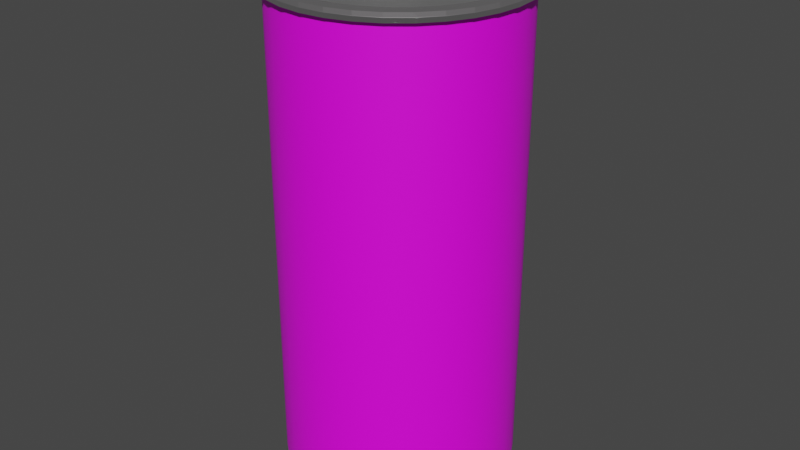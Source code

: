 # Source: coke.blend  (saved by Blender 3.5.10; exported with 4.5.12 LTS)
import bpy
from mathutils import Matrix  # noqa: F401  (used for matrix-valued properties, if any)

bpy.ops.wm.read_factory_settings(use_empty=True)
scene = bpy.context.scene
scene.name = 'Scene'

# ---- collections
col_collection = bpy.data.collections.new('Collection'); scene.collection.children.link(col_collection)

# ---- images (referenced by path relative to the original .blend; pixels are not part of the script)
import os
ASSET_DIR = os.environ.get("B2B_ASSET_DIR", "")  # directory of the original .blend (textures are referenced by path, not embedded)
HERE = os.path.dirname(os.path.abspath(__file__))  # packed textures are extracted next to this script under _unpacked/

def load_image(name, relpath, width, height, colorspace="sRGB"):
    """Load a texture the original file referenced (path relative to the .blend, or extracted next to this script)."""
    p = next((c for c in (os.path.join(HERE, relpath), os.path.join(ASSET_DIR, relpath)) if relpath and os.path.exists(c)), "")
    if p:
        img = bpy.data.images.load(p, check_existing=True)
        img.name = name
    else:  # same state as the original file: an image datablock whose file is absent (Cycles renders it pink)
        img = bpy.data.images.new(name, width, height)
        img.source = "FILE"
        img.filepath = "//" + (relpath or name)
    img.colorspace_settings.name = colorspace
    return img
img_coke_png = load_image('coke.png', 'coke.png', 1024, 1024, 'sRGB')

# ---- materials (node trees are filled in below, after node groups)
mat_material_001 = bpy.data.materials.new('Material.001')
mat_material_001.use_transparent_shadow = False
mat_material_002 = bpy.data.materials.new('Material.002')
mat_material_002.use_transparent_shadow = False
mat_material_003 = bpy.data.materials.new('Material.003')
mat_material_003.use_transparent_shadow = False
mat_material_004 = bpy.data.materials.new('Material.004')
mat_material_004.use_transparent_shadow = False

# ---- material node trees
mat_material_001.use_nodes = True; mat_material_001.node_tree.nodes.clear()
_N = mat_material_001.node_tree.nodes; _L = mat_material_001.node_tree.links
n0 = _N.new('ShaderNodeBsdfPrincipled'); n0.name = 'Principled BSDF'; n0.location = (10, 300)
n0.distribution = 'GGX'
n0.subsurface_method = 'RANDOM_WALK_SKIN'
n0.inputs[3].default_value = 1.45
n0.inputs[27].default_value = (0.0, 0.0, 0.0, 1.0)
n0.inputs[28].default_value = 1.0
n1 = _N.new('ShaderNodeOutputMaterial'); n1.name = 'Material Output'; n1.location = (300, 300)
n2 = _N.new('ShaderNodeTexImage'); n2.name = 'Image Texture'; n2.location = (-280, 275)
n2.image = img_coke_png
_L.new(n0.outputs[0], n1.inputs[0])
_L.new(n2.outputs[0], n0.inputs[0])
n1.is_active_output = True
mat_material_002.use_nodes = True; mat_material_002.node_tree.nodes.clear()
_N = mat_material_002.node_tree.nodes; _L = mat_material_002.node_tree.links
n0 = _N.new('ShaderNodeBsdfPrincipled'); n0.name = 'Principled BSDF'; n0.location = (10, 300)
n0.distribution = 'GGX'
n0.subsurface_method = 'RANDOM_WALK_SKIN'
n0.inputs[0].default_value = (0.2318, 0.2132, 0.227, 1.0)
n0.inputs[1].default_value = 1.0
n0.inputs[3].default_value = 4.15
n0.inputs[18].default_value = 0.1927
n0.inputs[27].default_value = (0.05359, 0.05359, 0.05359, 1.0)
n0.inputs[28].default_value = 1.0
n1 = _N.new('ShaderNodeOutputMaterial'); n1.name = 'Material Output'; n1.location = (300, 300)
_L.new(n0.outputs[0], n1.inputs[0])
n1.is_active_output = True
mat_material_003.use_nodes = True; mat_material_003.node_tree.nodes.clear()
_N = mat_material_003.node_tree.nodes; _L = mat_material_003.node_tree.links
n0 = _N.new('ShaderNodeBsdfPrincipled'); n0.name = 'Principled BSDF'; n0.location = (10, 300)
n0.distribution = 'GGX'
n0.subsurface_method = 'RANDOM_WALK_SKIN'
n0.inputs[1].default_value = 1.0
n0.inputs[3].default_value = 1.45
n0.inputs[27].default_value = (0.0, 0.0, 0.0, 1.0)
n0.inputs[28].default_value = 1.0
n1 = _N.new('ShaderNodeOutputMaterial'); n1.name = 'Material Output'; n1.location = (300, 300)
_L.new(n0.outputs[0], n1.inputs[0])
n1.is_active_output = True
mat_material_004.use_nodes = True; mat_material_004.node_tree.nodes.clear()
_N = mat_material_004.node_tree.nodes; _L = mat_material_004.node_tree.links
n0 = _N.new('ShaderNodeBsdfPrincipled'); n0.name = 'Principled BSDF'; n0.location = (10, 300)
n0.distribution = 'GGX'
n0.subsurface_method = 'RANDOM_WALK_SKIN'
n0.inputs[0].default_value = (0.0, 0.0, 0.0, 1.0)
n0.inputs[3].default_value = 1.45
n0.inputs[27].default_value = (0.0, 0.0, 0.0, 1.0)
n0.inputs[28].default_value = 1.0
n1 = _N.new('ShaderNodeOutputMaterial'); n1.name = 'Material Output'; n1.location = (300, 300)
_L.new(n0.outputs[0], n1.inputs[0])
n1.is_active_output = True

# ---- world
world_world = bpy.data.worlds.new('World'); scene.world = world_world
world_world.use_nodes = True; world_world.node_tree.nodes.clear()
_N = world_world.node_tree.nodes; _L = world_world.node_tree.links
n0 = _N.new('ShaderNodeOutputWorld'); n0.name = 'World Output'; n0.location = (300, 300)
n1 = _N.new('ShaderNodeBackground'); n1.name = 'Background'; n1.location = (10, 300)
n1.inputs[0].default_value = (0.05088, 0.05088, 0.05088, 1.0)
_L.new(n1.outputs[0], n0.inputs[0])
n0.is_active_output = True
world_world.color = (0.05088, 0.05088, 0.05088)
world_world.use_sun_shadow = False
world_world.sun_shadow_jitter_overblur = 0.0

# ---- meshes
me_cylinder = bpy.data.meshes.new('Cylinder')
me_cylinder.from_pydata([(0.0, 1.0, -1.0), (0.0, 1.0, 1.0), (0.1951, 0.9808, -1.0), (0.1951, 0.9808, 1.0), (0.3827, 0.9239, -1.0), (0.3827, 0.9239, 1.0), (0.5556, 0.8315, -1.0), (0.5556, 0.8315, 1.0), (0.7071, 0.7071, -1.0), (0.7071, 0.7071, 1.0), (0.8315, 0.5556, -1.0), (0.8315, 0.5556, 1.0), (0.9239, 0.3827, -1.0), (0.9239, 0.3827, 1.0), (0.9808, 0.1951, -1.0), (0.9808, 0.1951, 1.0), (1.0, 0.0, -1.0), (1.0, 0.0, 1.0), (0.9808, -0.1951, -1.0), (0.9808, -0.1951, 1.0), (0.9239, -0.3827, -1.0), (0.9239, -0.3827, 1.0), (0.8315, -0.5556, -1.0), (0.8315, -0.5556, 1.0), (0.7071, -0.7071, -1.0), (0.7071, -0.7071, 1.0), (0.5556, -0.8315, -1.0), (0.5556, -0.8315, 1.0), (0.3827, -0.9239, -1.0), (0.3827, -0.9239, 1.0), (0.1951, -0.9808, -1.0), (0.1951, -0.9808, 1.0), (0.0, -1.0, -1.0), (0.0, -1.0, 1.0), (-0.1951, -0.9808, -1.0), (-0.1951, -0.9808, 1.0), (-0.3827, -0.9239, -1.0), (-0.3827, -0.9239, 1.0), (-0.5556, -0.8315, -1.0), (-0.5556, -0.8315, 1.0), (-0.7071, -0.7071, -1.0), (-0.7071, -0.7071, 1.0), (-0.8315, -0.5556, -1.0), (-0.8315, -0.5556, 1.0), (-0.9239, -0.3827, -1.0), (-0.9239, -0.3827, 1.0), (-0.9808, -0.1951, -1.0), (-0.9808, -0.1951, 1.0), (-1.0, 0.0, -1.0), (-1.0, 0.0, 1.0), (-0.9808, 0.1951, -1.0), (-0.9808, 0.1951, 1.0), (-0.9239, 0.3827, -1.0), (-0.9239, 0.3827, 1.0), (-0.8315, 0.5556, -1.0), (-0.8315, 0.5556, 1.0), (-0.7071, 0.7071, -1.0), (-0.7071, 0.7071, 1.0), (-0.5556, 0.8315, -1.0), (-0.5556, 0.8315, 1.0), (-0.3827, 0.9239, -1.0), (-0.3827, 0.9239, 1.0), (-0.1951, 0.9808, -1.0), (-0.1951, 0.9808, 1.0)], [], [(0, 1, 3, 2), (2, 3, 5, 4), (4, 5, 7, 6), (6, 7, 9, 8), (8, 9, 11, 10), (10, 11, 13, 12), (12, 13, 15, 14), (14, 15, 17, 16), (16, 17, 19, 18), (18, 19, 21, 20), (20, 21, 23, 22), (22, 23, 25, 24), (24, 25, 27, 26), (26, 27, 29, 28), (28, 29, 31, 30), (30, 31, 33, 32), (32, 33, 35, 34), (34, 35, 37, 36), (36, 37, 39, 38), (38, 39, 41, 40), (40, 41, 43, 42), (42, 43, 45, 44), (44, 45, 47, 46), (46, 47, 49, 48), (48, 49, 51, 50), (50, 51, 53, 52), (52, 53, 55, 54), (54, 55, 57, 56), (56, 57, 59, 58), (58, 59, 61, 60), (60, 61, 63, 62), (62, 63, 1, 0)])
me_cylinder.polygons.foreach_set('use_smooth', [True] * 32)
_uv = me_cylinder.uv_layers.new(name='UVMap')
_uv.uv.foreach_set('vector', [0.5741, 0.06739, 0.5741, 0.6193, 0.5585, 0.6193, 0.5585, 0.06739, 0.5585, 0.06739, 0.5585, 0.6193, 0.543, 0.6193, 0.543, 0.06739, 0.543, 0.06739, 0.543, 0.6193, 0.5274, 0.6193, 0.5274, 0.06739, 0.5274, 0.06739, 0.5274, 0.6193, 0.5118, 0.6193, 0.5118, 0.06739, 0.5118, 0.06739, 0.5118, 0.6193, 0.4963, 0.6193, 0.4963, 0.06739, 0.4963, 0.06739, 0.4963, 0.6193, 0.4807, 0.6193, 0.4807, 0.06739, 0.4807, 0.06739, 0.4807, 0.6193, 0.4651, 0.6193, 0.4651, 0.06739, 0.4651, 0.06739, 0.4651, 0.6193, 0.4495, 0.6193, 0.4495, 0.06739, 0.4495, 0.06739, 0.4495, 0.6193, 0.434, 0.6193, 0.434, 0.06739, 0.434, 0.06739, 0.434, 0.6193, 0.4184, 0.6193, 0.4184, 0.06739, 0.4184, 0.06739, 0.4184, 0.6193, 0.4028, 0.6193, 0.4028, 0.06739, 0.4028, 0.06739, 0.4028, 0.6193, 0.3873, 0.6193, 0.3873, 0.06739, 0.3873, 0.06739, 0.3873, 0.6193, 0.3717, 0.6193, 0.3717, 0.06739, 0.3717, 0.06739, 0.3717, 0.6193, 0.3561, 0.6193, 0.3561, 0.06739, 0.3561, 0.06739, 0.3561, 0.6193, 0.3406, 0.6193, 0.3406, 0.06739, 0.3406, 0.06739, 0.3406, 0.6193, 0.325, 0.6193, 0.325, 0.06739, 0.325, 0.06739, 0.325, 0.6193, 0.3094, 0.6193, 0.3094, 0.06739, 0.3094, 0.06739, 0.3094, 0.6193, 0.2939, 0.6193, 0.2939, 0.06739, 0.2939, 0.06739, 0.2939, 0.6193, 0.2783, 0.6193, 0.2783, 0.06739, 0.2783, 0.06739, 0.2783, 0.6193, 0.2627, 0.6193, 0.2627, 0.06739, 0.2627, 0.06739, 0.2627, 0.6193, 0.2472, 0.6193, 0.2472, 0.06739, 0.2472, 0.06739, 0.2472, 0.6193, 0.2316, 0.6193, 0.2316, 0.06739, 0.2316, 0.06739, 0.2316, 0.6193, 0.216, 0.6193, 0.216, 0.06739, 0.216, 0.06739, 0.216, 0.6193, 0.2005, 0.6193, 0.2005, 0.06739, 0.2005, 0.06739, 0.2005, 0.6193, 0.1849, 0.6193, 0.1849, 0.06739, 0.1849, 0.06739, 0.1849, 0.6193, 0.1693, 0.6193, 0.1693, 0.06739, 0.1693, 0.06739, 0.1693, 0.6193, 0.1537, 0.6193, 0.1537, 0.06739, 0.1537, 0.06739, 0.1537, 0.6193, 0.1382, 0.6193, 0.1382, 0.06739, 0.1382, 0.06739, 0.1382, 0.6193, 0.1226, 0.6193, 0.1226, 0.06739, 0.1226, 0.06739, 0.1226, 0.6193, 0.107, 0.6193, 0.107, 0.06739, 0.107, 0.06739, 0.107, 0.6193, 0.09147, 0.6193, 0.09147, 0.06739, 0.09147, 0.06739, 0.09147, 0.6193, 0.0759, 0.6193, 0.0759, 0.06739])
me_cylinder.materials.append(mat_material_001)
me_cylinder.update()
me_cylinder_001 = bpy.data.meshes.new('Cylinder.001')
me_cylinder_001.from_pydata([(0.0, 1.0, -1.0), (0.0, 1.0, 1.0), (0.1951, 0.9808, -1.0), (0.1951, 0.9808, 1.0), (0.3827, 0.9239, -1.0), (0.3827, 0.9239, 1.0), (0.5556, 0.8315, -1.0), (0.5556, 0.8315, 1.0), (0.7071, 0.7071, -1.0), (0.7071, 0.7071, 1.0), (0.8315, 0.5556, -1.0), (0.8315, 0.5556, 1.0), (0.9239, 0.3827, -1.0), (0.9239, 0.3827, 1.0), (0.9808, 0.1951, -1.0), (0.9808, 0.1951, 1.0), (1.0, 0.0, -1.0), (1.0, 0.0, 1.0), (0.9808, -0.1951, -1.0), (0.9808, -0.1951, 1.0), (0.9239, -0.3827, -1.0), (0.9239, -0.3827, 1.0), (0.8315, -0.5556, -1.0), (0.8315, -0.5556, 1.0), (0.7071, -0.7071, -1.0), (0.7071, -0.7071, 1.0), (0.5556, -0.8315, -1.0), (0.5556, -0.8315, 1.0), (0.3827, -0.9239, -1.0), (0.3827, -0.9239, 1.0), (0.1951, -0.9808, -1.0), (0.1951, -0.9808, 1.0), (0.0, -1.0, -1.0), (0.0, -1.0, 1.0), (-0.1951, -0.9808, -1.0), (-0.1951, -0.9808, 1.0), (-0.3827, -0.9239, -1.0), (-0.3827, -0.9239, 1.0), (-0.5556, -0.8315, -1.0), (-0.5556, -0.8315, 1.0), (-0.7071, -0.7071, -1.0), (-0.7071, -0.7071, 1.0), (-0.8315, -0.5556, -1.0), (-0.8315, -0.5556, 1.0), (-0.9239, -0.3827, -1.0), (-0.9239, -0.3827, 1.0), (-0.9808, -0.1951, -1.0), (-0.9808, -0.1951, 1.0), (-1.0, 0.0, -1.0), (-1.0, 0.0, 1.0), (-0.9808, 0.1951, -1.0), (-0.9808, 0.1951, 1.0), (-0.9239, 0.3827, -1.0), (-0.9239, 0.3827, 1.0), (-0.8315, 0.5556, -1.0), (-0.8315, 0.5556, 1.0), (-0.7071, 0.7071, -1.0), (-0.7071, 0.7071, 1.0), (-0.5556, 0.8315, -1.0), (-0.5556, 0.8315, 1.0), (-0.3827, 0.9239, -1.0), (-0.3827, 0.9239, 1.0), (-0.1951, 0.9808, -1.0), (-0.1951, 0.9808, 1.0), (-0.7404, 0.4947, 1.0), (-0.4947, 0.7404, 1.0), (-0.6296, 0.6296, 1.0), (-0.1737, 0.8733, 1.0), (-0.3407, 0.8226, 1.0), (0.1737, 0.8733, 1.0), (0.0, 0.8904, 1.0), (-0.8904, 0.0, 1.0), (-0.8733, 0.1737, 1.0), (-0.8733, -0.1737, 1.0), (-0.7404, -0.4947, 1.0), (-0.4947, -0.7404, 1.0), (-0.6296, -0.6296, 1.0), (-0.8226, -0.3407, 1.0), (-0.1737, -0.8733, 1.0), (0.1737, -0.8733, 1.0), (0.0, -0.8904, 1.0), (0.6296, -0.6296, 1.0), (0.4947, -0.7404, 1.0), (0.7404, -0.4947, 1.0), (0.3407, -0.8226, 1.0), (0.4947, 0.7404, 1.0), (0.7404, 0.4947, 1.0), (0.6296, 0.6296, 1.0), (0.8904, 0.0, 1.0), (0.8733, -0.1737, 1.0), (0.8733, 0.1737, 1.0), (0.8226, 0.3407, 1.0), (-0.8226, 0.3407, 1.0), (0.3407, 0.8226, 1.0), (-0.3407, -0.8226, 1.0), (0.8226, -0.3407, 1.0), (0.0, 0.8904, -1.0), (0.3407, 0.8226, -1.0), (0.1737, 0.8733, -1.0), (0.6296, 0.6296, -1.0), (0.7404, 0.4947, -1.0), (0.8226, 0.3407, -1.0), (0.4947, 0.7404, -1.0), (0.3407, -0.8226, -1.0), (0.6296, -0.6296, -1.0), (0.4947, -0.7404, -1.0), (0.8226, -0.3407, -1.0), (0.7404, -0.4947, -1.0), (0.8904, 0.0, -1.0), (0.8733, -0.1737, -1.0), (-0.8226, -0.3407, -1.0), (-0.6296, -0.6296, -1.0), (-0.7404, -0.4947, -1.0), (-0.3407, -0.8226, -1.0), (-0.4947, -0.7404, -1.0), (0.0, -0.8904, -1.0), (-0.1737, -0.8733, -1.0), (-0.8904, 0.0, -1.0), (-0.8226, 0.3407, -1.0), (-0.8733, 0.1737, -1.0), (-0.6296, 0.6296, -1.0), (-0.3407, 0.8226, -1.0), (-0.4947, 0.7404, -1.0), (-0.7404, 0.4947, -1.0), (0.8733, 0.1737, -1.0), (0.1737, -0.8733, -1.0), (-0.8733, -0.1737, -1.0), (-0.1737, 0.8733, -1.0)], [], [(0, 1, 3, 2), (2, 3, 5, 4), (4, 5, 7, 6), (6, 7, 9, 8), (8, 9, 11, 10), (10, 11, 13, 12), (12, 13, 15, 14), (14, 15, 17, 16), (16, 17, 19, 18), (18, 19, 21, 20), (20, 21, 23, 22), (22, 23, 25, 24), (24, 25, 27, 26), (26, 27, 29, 28), (28, 29, 31, 30), (30, 31, 33, 32), (32, 33, 35, 34), (34, 35, 37, 36), (36, 37, 39, 38), (38, 39, 41, 40), (40, 41, 43, 42), (42, 43, 45, 44), (44, 45, 47, 46), (46, 47, 49, 48), (48, 49, 51, 50), (50, 51, 53, 52), (52, 53, 55, 54), (54, 55, 57, 56), (56, 57, 59, 58), (58, 59, 61, 60), (94, 37, 35, 33, 31, 29, 27, 25, 23, 21, 95, 83, 81, 82, 84, 79, 80, 78), (95, 21, 19, 17, 15, 13, 11, 9, 7, 5, 3, 1, 63, 61, 59, 57, 55, 53, 51, 49, 47, 45, 43, 41, 39, 37, 94, 75, 76, 74, 77, 73, 71, 72, 92, 64, 66, 65, 68, 67, 70, 69, 93, 85, 87, 86, 91, 90, 88, 89), (60, 61, 63, 62), (62, 63, 1, 0), (102, 6, 8, 10, 12, 14, 16, 18, 20, 22, 107, 106, 109, 108, 124, 101, 100, 99), (22, 24, 26, 28, 30, 32, 34, 36, 38, 40, 42, 44, 46, 48, 50, 52, 54, 56, 58, 60, 62, 0, 2, 4, 6, 102, 97, 98, 96, 127, 121, 122, 120, 123, 118, 119, 117, 126, 110, 112, 111, 114, 113, 116, 115, 125, 103, 105, 104, 107), (98, 69, 70, 96), (97, 93, 69, 98), (102, 85, 93, 97), (99, 87, 85, 102), (86, 87, 99, 100), (91, 86, 100, 101), (90, 91, 101, 124), (88, 90, 124, 108), (89, 88, 108, 109), (95, 89, 109, 106), (83, 95, 106, 107), (81, 83, 107, 104), (82, 81, 104, 105), (84, 82, 105, 103), (79, 84, 103, 125), (80, 79, 125, 115), (78, 80, 115, 116), (94, 78, 116, 113), (75, 94, 113, 114), (76, 75, 114, 111), (112, 74, 76, 111), (110, 77, 74, 112), (126, 73, 77, 110), (117, 71, 73, 126), (119, 72, 71, 117), (118, 92, 72, 119), (123, 64, 92, 118), (120, 66, 64, 123), (122, 65, 66, 120), (121, 68, 65, 122), (127, 67, 68, 121), (96, 70, 67, 127)])
me_cylinder_001.polygons.foreach_set('use_smooth', [True] * 68)
_uv = me_cylinder_001.uv_layers.new(name='UVMap')
_uv.uv.foreach_set('vector', [1.0, 0.5, 1.0, 1.0, 0.9688, 1.0, 0.9688, 0.5, 0.9688, 0.5, 0.9688, 1.0, 0.9375, 1.0, 0.9375, 0.5, 0.9375, 0.5, 0.9375, 1.0, 0.9062, 1.0, 0.9062, 0.5, 0.9062, 0.5, 0.9062, 1.0, 0.875, 1.0, 0.875, 0.5, 0.875, 0.5, 0.875, 1.0, 0.8438, 1.0, 0.8438, 0.5, 0.8438, 0.5, 0.8438, 1.0, 0.8125, 1.0, 0.8125, 0.5, 0.8125, 0.5, 0.8125, 1.0, 0.7812, 1.0, 0.7812, 0.5, 0.7812, 0.5, 0.7812, 1.0, 0.75, 1.0, 0.75, 0.5, 0.75, 0.5, 0.75, 1.0, 0.7188, 1.0, 0.7188, 0.5, 0.7188, 0.5, 0.7188, 1.0, 0.6875, 1.0, 0.6875, 0.5, 0.6875, 0.5, 0.6875, 1.0, 0.6562, 1.0, 0.6562, 0.5, 0.6562, 0.5, 0.6562, 1.0, 0.625, 1.0, 0.625, 0.5, 0.625, 0.5, 0.625, 1.0, 0.5938, 1.0, 0.5938, 0.5, 0.5938, 0.5, 0.5938, 1.0, 0.5625, 1.0, 0.5625, 0.5, 0.5625, 0.5, 0.5625, 1.0, 0.5312, 1.0, 0.5312, 0.5, 0.5312, 0.5, 0.5312, 1.0, 0.5, 1.0, 0.5, 0.5, 0.5, 0.5, 0.5, 1.0, 0.4688, 1.0, 0.4688, 0.5, 0.4688, 0.5, 0.4688, 1.0, 0.4375, 1.0, 0.4375, 0.5, 0.4375, 0.5, 0.4375, 1.0, 0.4062, 1.0, 0.4062, 0.5, 0.4062, 0.5, 0.4062, 1.0, 0.375, 1.0, 0.375, 0.5, 0.375, 0.5, 0.375, 1.0, 0.3438, 1.0, 0.3438, 0.5, 0.3438, 0.5, 0.3438, 1.0, 0.3125, 1.0, 0.3125, 0.5, 0.3125, 0.5, 0.3125, 1.0, 0.2812, 1.0, 0.2812, 0.5, 0.2812, 0.5, 0.2812, 1.0, 0.25, 1.0, 0.25, 0.5, 0.25, 0.5, 0.25, 1.0, 0.2188, 1.0, 0.2188, 0.5, 0.2188, 0.5, 0.2188, 1.0, 0.1875, 1.0, 0.1875, 0.5, 0.1875, 0.5, 0.1875, 1.0, 0.1562, 1.0, 0.1562, 0.5, 0.1562, 0.5, 0.1562, 1.0, 0.125, 1.0, 0.125, 0.5, 0.125, 0.5, 0.125, 1.0, 0.09375, 1.0, 0.09375, 0.5, 0.09375, 0.5, 0.09375, 1.0, 0.0625, 1.0, 0.0625, 0.5, 0.1682, 0.05257, 0.1582, 0.02827, 0.2032, 0.01461, 0.25, 0.01, 0.2968, 0.01461, 0.3418, 0.02827, 0.3833, 0.05045, 0.4197, 0.08029, 0.4496, 0.1167, 0.4717, 0.1582, 0.4474, 0.1682, 0.4277, 0.1313, 0.4011, 0.09889, 0.3687, 0.07231, 0.3318, 0.05257, 0.2917, 0.04041, 0.25, 0.0363, 0.2083, 0.04041, 0.4474, 0.1682, 0.4717, 0.1582, 0.4854, 0.2032, 0.49, 0.25, 0.4854, 0.2968, 0.4717, 0.3418, 0.4496, 0.3833, 0.4197, 0.4197, 0.3833, 0.4496, 0.3418, 0.4717, 0.2968, 0.4854, 0.25, 0.49, 0.2032, 0.4854, 0.1582, 0.4717, 0.1167, 0.4496, 0.08029, 0.4197, 0.05045, 0.3833, 0.02827, 0.3418, 0.01461, 0.2968, 0.01, 0.25, 0.01461, 0.2032, 0.02827, 0.1582, 0.05045, 0.1167, 0.08029, 0.08029, 0.1167, 0.05045, 0.1582, 0.02827, 0.1682, 0.05257, 0.1313, 0.07231, 0.09889, 0.09889, 0.07231, 0.1313, 0.05257, 0.1682, 0.04041, 0.2083, 0.0363, 0.25, 0.04041, 0.2917, 0.05257, 0.3318, 0.07231, 0.3687, 0.09889, 0.4011, 0.1313, 0.4277, 0.1682, 0.4474, 0.2083, 0.4596, 0.25, 0.4637, 0.2917, 0.4596, 0.3318, 0.4474, 0.3687, 0.4277, 0.4011, 0.4011, 0.4277, 0.3687, 0.4474, 0.3318, 0.4596, 0.2917, 0.4637, 0.25, 0.4596, 0.2083, 0.0625, 0.5, 0.0625, 1.0, 0.03125, 1.0, 0.03125, 0.5, 0.03125, 0.5, 0.03125, 1.0, 0.0, 1.0, 0.0, 0.5, 0.8687, 0.4277, 0.8833, 0.4496, 0.9197, 0.4197, 0.9496, 0.3833, 0.9717, 0.3418, 0.9854, 0.2968, 0.99, 0.25, 0.9854, 0.2032, 0.9717, 0.1582, 0.9496, 0.1167, 0.9277, 0.1313, 0.9474, 0.1682, 0.9596, 0.2083, 0.9637, 0.25, 0.9596, 0.2917, 0.9474, 0.3318, 0.9277, 0.3687, 0.9011, 0.4011, 0.9496, 0.1167, 0.9197, 0.08029, 0.8833, 0.05045, 0.8418, 0.02827, 0.7968, 0.01461, 0.75, 0.01, 0.7032, 0.01461, 0.6582, 0.02827, 0.6167, 0.05045, 0.5803, 0.08029, 0.5504, 0.1167, 0.5283, 0.1582, 0.5146, 0.2032, 0.51, 0.25, 0.5146, 0.2968, 0.5283, 0.3418, 0.5504, 0.3833, 0.5803, 0.4197, 0.6167, 0.4496, 0.6582, 0.4717, 0.7032, 0.4854, 0.75, 0.49, 0.7968, 0.4854, 0.8418, 0.4717, 0.8833, 0.4496, 0.8687, 0.4277, 0.8318, 0.4474, 0.7917, 0.4596, 0.75, 0.4637, 0.7083, 0.4596, 0.6682, 0.4474, 0.6313, 0.4277, 0.5989, 0.4011, 0.5723, 0.3687, 0.5526, 0.3318, 0.5404, 0.2917, 0.5363, 0.25, 0.5404, 0.2083, 0.5526, 0.1682, 0.5723, 0.1313, 0.5989, 0.09889, 0.6313, 0.07231, 0.6682, 0.05257, 0.7083, 0.04041, 0.75, 0.0363, 0.7917, 0.04041, 0.8318, 0.05257, 0.8687, 0.07231, 0.9011, 0.09889, 0.9277, 0.1313, 0.9688, 0.5547, 0.9688, 0.9453, 1.0, 0.9453, 1.0, 0.5547, 0.9375, 0.5547, 0.9375, 0.9453, 0.9688, 0.9453, 0.9688, 0.5547, 0.9062, 0.5547, 0.9062, 0.9453, 0.9375, 0.9453, 0.9375, 0.5547, 0.875, 0.5547, 0.875, 0.9453, 0.9062, 0.9453, 0.9062, 0.5547, 0.8438, 0.9453, 0.875, 0.9453, 0.875, 0.5547, 0.8438, 0.5547, 0.8125, 0.9453, 0.8438, 0.9453, 0.8438, 0.5547, 0.8125, 0.5547, 0.7812, 0.9453, 0.8125, 0.9453, 0.8125, 0.5547, 0.7812, 0.5547, 0.75, 0.9453, 0.7812, 0.9453, 0.7812, 0.5547, 0.75, 0.5547, 0.7188, 0.9453, 0.75, 0.9453, 0.75, 0.5547, 0.7188, 0.5547, 0.6875, 0.9453, 0.7188, 0.9453, 0.7188, 0.5547, 0.6875, 0.5547, 0.6562, 0.9453, 0.6875, 0.9453, 0.6875, 0.5547, 0.6562, 0.5547, 0.625, 0.9453, 0.6562, 0.9453, 0.6562, 0.5547, 0.625, 0.5547, 0.5938, 0.9453, 0.625, 0.9453, 0.625, 0.5547, 0.5938, 0.5547, 0.5625, 0.9453, 0.5938, 0.9453, 0.5938, 0.5547, 0.5625, 0.5547, 0.5312, 0.9453, 0.5625, 0.9453, 0.5625, 0.5547, 0.5312, 0.5547, 0.5, 0.9453, 0.5312, 0.9453, 0.5312, 0.5547, 0.5, 0.5547, 0.4688, 0.9453, 0.5, 0.9453, 0.5, 0.5547, 0.4688, 0.5547, 0.4375, 0.9453, 0.4688, 0.9453, 0.4688, 0.5547, 0.4375, 0.5547, 0.4062, 0.9453, 0.4375, 0.9453, 0.4375, 0.5547, 0.4062, 0.5547, 0.375, 0.9453, 0.4062, 0.9453, 0.4062, 0.5547, 0.375, 0.5547, 0.3438, 0.5547, 0.3438, 0.9453, 0.375, 0.9453, 0.375, 0.5547, 0.3125, 0.5547, 0.3125, 0.9453, 0.3438, 0.9453, 0.3438, 0.5547, 0.2812, 0.5547, 0.2812, 0.9453, 0.3125, 0.9453, 0.3125, 0.5547, 0.25, 0.5547, 0.25, 0.9453, 0.2812, 0.9453, 0.2812, 0.5547, 0.2188, 0.5547, 0.2188, 0.9453, 0.25, 0.9453, 0.25, 0.5547, 0.1875, 0.5547, 0.1875, 0.9453, 0.2188, 0.9453, 0.2188, 0.5547, 0.1562, 0.5547, 0.1562, 0.9453, 0.1875, 0.9453, 0.1875, 0.5547, 0.125, 0.5547, 0.125, 0.9453, 0.1562, 0.9453, 0.1562, 0.5547, 0.09375, 0.5547, 0.09375, 0.9453, 0.125, 0.9453, 0.125, 0.5547, 0.0625, 0.5547, 0.0625, 0.9453, 0.09375, 0.9453, 0.09375, 0.5547, 0.03125, 0.5547, 0.03125, 0.9453, 0.0625, 0.9453, 0.0625, 0.5547, 0.0, 0.5547, 0.0, 0.9453, 0.03125, 0.9453, 0.03125, 0.5547])
me_cylinder_001.materials.append(mat_material_002)
me_cylinder_001.update()
me_cylinder_003 = bpy.data.meshes.new('Cylinder.003')
me_cylinder_003.from_pydata([(0.0, 1.0, 1.0), (0.1951, 0.9808, 1.0), (0.3827, 0.9239, 1.0), (0.5556, 0.8315, 1.0), (0.7071, 0.7071, 1.0), (0.8315, 0.5556, 1.0), (0.9239, 0.3827, 1.0), (0.9808, 0.1951, 1.0), (1.0, 0.0, 1.0), (0.9808, -0.1951, 1.0), (0.9239, -0.3827, 1.0), (0.8315, -0.5556, 1.0), (0.7071, -0.7071, 1.0), (0.5556, -0.8315, 1.0), (0.3827, -0.9239, 1.0), (0.1951, -0.9808, 1.0), (0.0, -1.0, 1.0), (-0.1951, -0.9808, 1.0), (-0.3827, -0.9239, 1.0), (-0.5556, -0.8315, 1.0), (-0.7071, -0.7071, 1.0), (-0.8315, -0.5556, 1.0), (-0.9239, -0.3827, 1.0), (-0.9808, -0.1951, 1.0), (-1.0, 0.0, 1.0), (-0.9808, 0.1951, 1.0), (-0.9239, 0.3827, 1.0), (-0.8315, 0.5556, 1.0), (-0.7071, 0.7071, 1.0), (-0.5556, 0.8315, 1.0), (-0.3827, 0.9239, 1.0), (-0.1951, 0.9808, 1.0), (-0.2826, 0.6526, 1.0), (-0.3597, 0.6216, 1.0), (-0.4989, 0.3967, 1.0), (-0.5087, 0.4453, 1.0), (-0.47, 0.3499, 1.0), (-0.4989, 0.494, 1.0), (-0.47, 0.5407, 1.0), (-0.423, 0.3068, 1.0), (-0.2826, 0.238, 1.0), (-0.3597, 0.269, 1.0), (-0.423, 0.5838, 1.0), (-0.1947, 0.215, 1.0), (-0.09924, 0.2008, 1.0), (-0.09924, 0.6898, 1.0), (-0.1947, 0.6757, 1.0), (0.0, 0.6946, 1.0), (0.0, 0.196, 1.0), (0.1947, 0.6757, 1.0), (0.09924, 0.6898, 1.0), (0.09924, 0.2008, 1.0), (0.1947, 0.215, 1.0), (0.2826, 0.6526, 1.0), (0.3597, 0.269, 1.0), (0.3597, 0.6216, 1.0), (0.2826, 0.238, 1.0), (0.423, 0.5838, 1.0), (0.47, 0.5407, 1.0), (0.5087, 0.4453, 1.0), (0.4989, 0.3967, 1.0), (0.4989, 0.494, 1.0), (0.423, 0.3068, 1.0), (0.47, 0.3499, 1.0)], [], [(32, 30, 29, 28, 27, 26, 25, 24, 23, 22, 21, 20, 19, 18, 17, 16, 15, 14, 13, 12, 11, 10, 9, 8, 7, 6, 5, 4, 3, 2, 53, 55, 57, 58, 61, 59, 60, 63, 62, 54, 56, 52, 51, 48, 44, 43, 40, 41, 39, 36, 34, 35, 37, 38, 42, 33), (53, 2, 1, 0, 31, 30, 32, 46, 45, 47, 50, 49)])
_uv = me_cylinder_003.uv_layers.new(name='UVMap')
_uv.uv.foreach_set('vector', [0.1822, 0.4066, 0.1582, 0.4717, 0.1167, 0.4496, 0.08029, 0.4197, 0.05045, 0.3833, 0.02827, 0.3418, 0.01461, 0.2968, 0.01, 0.25, 0.01461, 0.2032, 0.02827, 0.1582, 0.05045, 0.1167, 0.08029, 0.08029, 0.1167, 0.05045, 0.1582, 0.02827, 0.2032, 0.01461, 0.25, 0.01, 0.2968, 0.01461, 0.3418, 0.02827, 0.3833, 0.05045, 0.4197, 0.08029, 0.4496, 0.1167, 0.4717, 0.1582, 0.4854, 0.2032, 0.49, 0.25, 0.4854, 0.2968, 0.4717, 0.3418, 0.4496, 0.3833, 0.4197, 0.4197, 0.3833, 0.4496, 0.3418, 0.4717, 0.3178, 0.4066, 0.3363, 0.3992, 0.3515, 0.3901, 0.3628, 0.3798, 0.3697, 0.3686, 0.3721, 0.3569, 0.3697, 0.3452, 0.3628, 0.334, 0.3515, 0.3236, 0.3363, 0.3146, 0.3178, 0.3071, 0.2967, 0.3016, 0.2738, 0.2982, 0.25, 0.297, 0.2262, 0.2982, 0.2033, 0.3016, 0.1822, 0.3071, 0.1637, 0.3146, 0.1485, 0.3236, 0.1372, 0.334, 0.1303, 0.3452, 0.1279, 0.3569, 0.1303, 0.3686, 0.1372, 0.3798, 0.1485, 0.3901, 0.1637, 0.3992, 0.3178, 0.4066, 0.3418, 0.4717, 0.2968, 0.4854, 0.25, 0.49, 0.2032, 0.4854, 0.1582, 0.4717, 0.1822, 0.4066, 0.2033, 0.4122, 0.2262, 0.4156, 0.25, 0.4167, 0.2738, 0.4156, 0.2967, 0.4122])
me_cylinder_003.materials.append(mat_material_003)
me_cylinder_003.update()
me_cube_001 = bpy.data.meshes.new('Cube.001')
me_cube_001.from_pydata([(-1.0, -1.0, -1.0), (-1.0, -1.0, 1.0), (-1.0, 1.0, -1.0), (-1.0, 1.0, 1.0), (1.0, -1.0, -1.0), (1.0, -1.0, 1.0), (1.0, 1.0, -1.0), (1.0, 1.0, 1.0), (0.5, 1.215, -1.0), (0.0, 1.215, -1.0), (-0.5, 1.215, -1.0), (-0.5, 1.215, 1.0), (0.0, 1.215, 1.0), (0.5, 1.215, 1.0), (-0.5, -1.215, -1.0), (0.0, -1.215, -1.0), (0.5, -1.215, -1.0), (0.5, -1.215, 1.0), (0.0, -1.215, 1.0), (-0.5, -1.215, 1.0), (-1.0, 0.5, -1.0), (-1.0, 0.0, -1.0), (-1.0, -0.5, -1.0), (-1.0, -0.5, 1.0), (-1.0, 0.0, 1.0), (-1.0, 0.5, 1.0), (1.0, -0.5, -1.0), (1.0, 0.0, -1.0), (1.0, 0.5, -1.0), (1.0, 0.5, 1.0), (1.0, 0.0, 1.0), (1.0, -0.5, 1.0), (0.5, 0.6074, 1.0), (0.5, -5.96e-08, 1.0), (0.5, -0.6074, 1.0), (0.0, 0.6074, 1.0), (0.0, -5.96e-08, 1.0), (0.0, -0.6074, 1.0), (-0.5, 0.6074, 1.0), (-0.5, -5.96e-08, 1.0), (-0.5, -0.6074, 1.0), (-0.5, 0.6074, -1.0), (-0.5, -5.96e-08, -1.0), (-0.5, -0.6074, -1.0), (0.0, 0.6074, -1.0), (0.0, -5.96e-08, -1.0), (0.0, -0.6074, -1.0), (0.5, 0.6074, -1.0), (0.5, -5.96e-08, -1.0), (0.5, -0.6074, -1.0)], [], [(20, 25, 3, 2), (8, 13, 7, 6), (26, 31, 5, 4), (14, 19, 1, 0), (49, 26, 4, 16), (40, 23, 1, 19), (31, 34, 17, 5), (34, 37, 18, 17), (37, 40, 19, 18), (22, 43, 14, 0), (43, 46, 15, 14), (46, 49, 16, 15), (4, 5, 17, 16), (16, 17, 18, 15), (15, 18, 19, 14), (2, 3, 11, 10), (10, 11, 12, 9), (9, 12, 13, 8), (9, 8, 47, 44), (45, 48, 49, 46), (10, 9, 44, 41), (42, 45, 46, 43), (2, 10, 41, 20), (20, 41, 42, 21), (21, 42, 43, 22), (12, 11, 38, 35), (36, 39, 40, 37), (13, 12, 35, 32), (33, 36, 37, 34), (7, 13, 32, 29), (29, 32, 33, 30), (30, 33, 34, 31), (11, 3, 25, 38), (38, 25, 24, 39), (39, 24, 23, 40), (8, 6, 28, 47), (47, 28, 27, 48), (48, 27, 26, 49), (6, 7, 29, 28), (28, 29, 30, 27), (27, 30, 31, 26), (0, 1, 23, 22), (22, 23, 24, 21), (21, 24, 25, 20), (44, 35, 38, 41), (47, 32, 35, 44), (33, 32, 47, 48), (48, 45, 36, 33), (45, 42, 39, 36), (39, 42, 41, 38)])
me_cube_001.polygons.foreach_set('use_smooth', [True] * 50)
_uv = me_cube_001.uv_layers.new(name='UVMap')
_uv.uv.foreach_set('vector', [0.375, 0.1875, 0.625, 0.1875, 0.625, 0.25, 0.375, 0.25, 0.375, 0.4375, 0.625, 0.4375, 0.625, 0.5, 0.375, 0.5, 0.375, 0.6875, 0.625, 0.6875, 0.625, 0.75, 0.375, 0.75, 0.375, 0.9375, 0.625, 0.9375, 0.625, 1.0, 0.375, 1.0, 0.3125, 0.6875, 0.375, 0.6875, 0.375, 0.75, 0.3125, 0.75, 0.8125, 0.6875, 0.875, 0.6875, 0.875, 0.75, 0.8125, 0.75, 0.625, 0.6875, 0.6875, 0.6875, 0.6875, 0.75, 0.625, 0.75, 0.6875, 0.6875, 0.75, 0.6875, 0.75, 0.75, 0.6875, 0.75, 0.75, 0.6875, 0.8125, 0.6875, 0.8125, 0.75, 0.75, 0.75, 0.125, 0.6875, 0.1875, 0.6875, 0.1875, 0.75, 0.125, 0.75, 0.1875, 0.6875, 0.25, 0.6875, 0.25, 0.75, 0.1875, 0.75, 0.25, 0.6875, 0.3125, 0.6875, 0.3125, 0.75, 0.25, 0.75, 0.375, 0.75, 0.625, 0.75, 0.625, 0.8125, 0.375, 0.8125, 0.375, 0.8125, 0.625, 0.8125, 0.625, 0.875, 0.375, 0.875, 0.375, 0.875, 0.625, 0.875, 0.625, 0.9375, 0.375, 0.9375, 0.375, 0.25, 0.625, 0.25, 0.625, 0.3125, 0.375, 0.3125, 0.375, 0.3125, 0.625, 0.3125, 0.625, 0.375, 0.375, 0.375, 0.375, 0.375, 0.625, 0.375, 0.625, 0.4375, 0.375, 0.4375, 0.25, 0.5, 0.3125, 0.5, 0.3125, 0.5625, 0.25, 0.5625, 0.25, 0.625, 0.3125, 0.625, 0.3125, 0.6875, 0.25, 0.6875, 0.1875, 0.5, 0.25, 0.5, 0.25, 0.5625, 0.1875, 0.5625, 0.1875, 0.625, 0.25, 0.625, 0.25, 0.6875, 0.1875, 0.6875, 0.125, 0.5, 0.1875, 0.5, 0.1875, 0.5625, 0.125, 0.5625, 0.125, 0.5625, 0.1875, 0.5625, 0.1875, 0.625, 0.125, 0.625, 0.125, 0.625, 0.1875, 0.625, 0.1875, 0.6875, 0.125, 0.6875, 0.75, 0.5, 0.8125, 0.5, 0.8125, 0.5625, 0.75, 0.5625, 0.75, 0.625, 0.8125, 0.625, 0.8125, 0.6875, 0.75, 0.6875, 0.6875, 0.5, 0.75, 0.5, 0.75, 0.5625, 0.6875, 0.5625, 0.6875, 0.625, 0.75, 0.625, 0.75, 0.6875, 0.6875, 0.6875, 0.625, 0.5, 0.6875, 0.5, 0.6875, 0.5625, 0.625, 0.5625, 0.625, 0.5625, 0.6875, 0.5625, 0.6875, 0.625, 0.625, 0.625, 0.625, 0.625, 0.6875, 0.625, 0.6875, 0.6875, 0.625, 0.6875, 0.8125, 0.5, 0.875, 0.5, 0.875, 0.5625, 0.8125, 0.5625, 0.8125, 0.5625, 0.875, 0.5625, 0.875, 0.625, 0.8125, 0.625, 0.8125, 0.625, 0.875, 0.625, 0.875, 0.6875, 0.8125, 0.6875, 0.3125, 0.5, 0.375, 0.5, 0.375, 0.5625, 0.3125, 0.5625, 0.3125, 0.5625, 0.375, 0.5625, 0.375, 0.625, 0.3125, 0.625, 0.3125, 0.625, 0.375, 0.625, 0.375, 0.6875, 0.3125, 0.6875, 0.375, 0.5, 0.625, 0.5, 0.625, 0.5625, 0.375, 0.5625, 0.375, 0.5625, 0.625, 0.5625, 0.625, 0.625, 0.375, 0.625, 0.375, 0.625, 0.625, 0.625, 0.625, 0.6875, 0.375, 0.6875, 0.375, 0.0, 0.625, 0.0, 0.625, 0.0625, 0.375, 0.0625, 0.375, 0.0625, 0.625, 0.0625, 0.625, 0.125, 0.375, 0.125, 0.375, 0.125, 0.625, 0.125, 0.625, 0.1875, 0.375, 0.1875, 0.25, 0.5625, 0.75, 0.5625, 0.8125, 0.5625, 0.1875, 0.5625, 0.3125, 0.5625, 0.6875, 0.5625, 0.75, 0.5625, 0.25, 0.5625, 0.6875, 0.625, 0.6875, 0.5625, 0.3125, 0.5625, 0.3125, 0.625, 0.3125, 0.625, 0.25, 0.625, 0.75, 0.625, 0.6875, 0.625, 0.25, 0.625, 0.1875, 0.625, 0.8125, 0.625, 0.75, 0.625, 0.8125, 0.625, 0.1875, 0.625, 0.1875, 0.5625, 0.8125, 0.5625])
me_cube_001.materials.append(mat_material_002)
me_cube_001.update()
me_cylinder_005 = bpy.data.meshes.new('Cylinder.005')
me_cylinder_005.from_pydata([(9.984e-09, 0.8648, -1.105), (8.367e-09, 0.9878, -0.9715), (0.1687, 0.8482, -1.105), (0.1927, 0.9688, -0.9715), (0.3309, 0.799, -1.105), (0.378, 0.9126, -0.9715), (0.4805, 0.7191, -1.105), (0.5488, 0.8213, -0.9715), (0.6115, 0.6115, -1.105), (0.6985, 0.6985, -0.9715), (0.7191, 0.4805, -1.105), (0.8213, 0.5488, -0.9715), (0.799, 0.3309, -1.105), (0.9126, 0.378, -0.9715), (0.8482, 0.1687, -1.105), (0.9688, 0.1927, -0.9715), (0.8648, -9.065e-09, -1.105), (0.9878, -7.112e-09, -0.9715), (0.8482, -0.1687, -1.105), (0.9688, -0.1927, -0.9715), (0.799, -0.3309, -1.105), (0.9126, -0.378, -0.9715), (0.7191, -0.4805, -1.105), (0.8213, -0.5488, -0.9715), (0.6115, -0.6115, -1.105), (0.6985, -0.6985, -0.9715), (0.4805, -0.7191, -1.105), (0.5488, -0.8213, -0.9715), (0.3309, -0.799, -1.105), (0.378, -0.9126, -0.9715), (0.1687, -0.8482, -1.105), (0.1927, -0.9688, -0.9715), (9.984e-09, -0.8648, -1.105), (8.367e-09, -0.9878, -0.9715), (-0.1687, -0.8482, -1.105), (-0.1927, -0.9688, -0.9715), (-0.3309, -0.799, -1.105), (-0.378, -0.9126, -0.9715), (-0.4805, -0.7191, -1.105), (-0.5488, -0.8213, -0.9715), (-0.6115, -0.6115, -1.105), (-0.6985, -0.6985, -0.9715), (-0.7191, -0.4805, -1.105), (-0.8213, -0.5488, -0.9715), (-0.799, -0.3309, -1.105), (-0.9126, -0.378, -0.9715), (-0.8482, -0.1687, -1.105), (-0.9688, -0.1927, -0.9715), (-0.8648, -9.065e-09, -1.105), (-0.9878, -7.112e-09, -0.9715), (-0.8482, 0.1687, -1.105), (-0.9688, 0.1927, -0.9715), (-0.799, 0.3309, -1.105), (-0.9126, 0.378, -0.9715), (-0.7191, 0.4805, -1.105), (-0.8213, 0.5488, -0.9715), (-0.6115, 0.6115, -1.105), (-0.6985, 0.6985, -0.9715), (-0.4805, 0.7191, -1.105), (-0.5488, 0.8213, -0.9715), (-0.3309, 0.799, -1.105), (-0.378, 0.9126, -0.9715), (-0.1687, 0.8482, -1.105), (-0.1927, 0.9688, -0.9715)], [], [(0, 1, 3, 2), (2, 3, 5, 4), (4, 5, 7, 6), (6, 7, 9, 8), (8, 9, 11, 10), (10, 11, 13, 12), (12, 13, 15, 14), (14, 15, 17, 16), (16, 17, 19, 18), (18, 19, 21, 20), (20, 21, 23, 22), (22, 23, 25, 24), (24, 25, 27, 26), (26, 27, 29, 28), (28, 29, 31, 30), (30, 31, 33, 32), (32, 33, 35, 34), (34, 35, 37, 36), (36, 37, 39, 38), (38, 39, 41, 40), (40, 41, 43, 42), (42, 43, 45, 44), (44, 45, 47, 46), (46, 47, 49, 48), (48, 49, 51, 50), (50, 51, 53, 52), (52, 53, 55, 54), (54, 55, 57, 56), (56, 57, 59, 58), (58, 59, 61, 60), (3, 1, 63, 61, 59, 57, 55, 53, 51, 49, 47, 45, 43, 41, 39, 37, 35, 33, 31, 29, 27, 25, 23, 21, 19, 17, 15, 13, 11, 9, 7, 5), (60, 61, 63, 62), (62, 63, 1, 0), (0, 2, 4, 6, 8, 10, 12, 14, 16, 18, 20, 22, 24, 26, 28, 30, 32, 34, 36, 38, 40, 42, 44, 46, 48, 50, 52, 54, 56, 58, 60, 62)])
me_cylinder_005.polygons.foreach_set('use_smooth', [True] * 34)
_uv = me_cylinder_005.uv_layers.new(name='UVMap')
_uv.uv.foreach_set('vector', [1.0, 0.5, 1.0, 1.0, 0.9688, 1.0, 0.9688, 0.5, 0.9688, 0.5, 0.9688, 1.0, 0.9375, 1.0, 0.9375, 0.5, 0.9375, 0.5, 0.9375, 1.0, 0.9062, 1.0, 0.9062, 0.5, 0.9062, 0.5, 0.9062, 1.0, 0.875, 1.0, 0.875, 0.5, 0.875, 0.5, 0.875, 1.0, 0.8438, 1.0, 0.8438, 0.5, 0.8438, 0.5, 0.8438, 1.0, 0.8125, 1.0, 0.8125, 0.5, 0.8125, 0.5, 0.8125, 1.0, 0.7812, 1.0, 0.7812, 0.5, 0.7812, 0.5, 0.7812, 1.0, 0.75, 1.0, 0.75, 0.5, 0.75, 0.5, 0.75, 1.0, 0.7188, 1.0, 0.7188, 0.5, 0.7188, 0.5, 0.7188, 1.0, 0.6875, 1.0, 0.6875, 0.5, 0.6875, 0.5, 0.6875, 1.0, 0.6562, 1.0, 0.6562, 0.5, 0.6562, 0.5, 0.6562, 1.0, 0.625, 1.0, 0.625, 0.5, 0.625, 0.5, 0.625, 1.0, 0.5938, 1.0, 0.5938, 0.5, 0.5938, 0.5, 0.5938, 1.0, 0.5625, 1.0, 0.5625, 0.5, 0.5625, 0.5, 0.5625, 1.0, 0.5312, 1.0, 0.5312, 0.5, 0.5312, 0.5, 0.5312, 1.0, 0.5, 1.0, 0.5, 0.5, 0.5, 0.5, 0.5, 1.0, 0.4688, 1.0, 0.4688, 0.5, 0.4688, 0.5, 0.4688, 1.0, 0.4375, 1.0, 0.4375, 0.5, 0.4375, 0.5, 0.4375, 1.0, 0.4062, 1.0, 0.4062, 0.5, 0.4062, 0.5, 0.4062, 1.0, 0.375, 1.0, 0.375, 0.5, 0.375, 0.5, 0.375, 1.0, 0.3438, 1.0, 0.3438, 0.5, 0.3438, 0.5, 0.3438, 1.0, 0.3125, 1.0, 0.3125, 0.5, 0.3125, 0.5, 0.3125, 1.0, 0.2812, 1.0, 0.2812, 0.5, 0.2812, 0.5, 0.2812, 1.0, 0.25, 1.0, 0.25, 0.5, 0.25, 0.5, 0.25, 1.0, 0.2188, 1.0, 0.2188, 0.5, 0.2188, 0.5, 0.2188, 1.0, 0.1875, 1.0, 0.1875, 0.5, 0.1875, 0.5, 0.1875, 1.0, 0.1562, 1.0, 0.1562, 0.5, 0.1562, 0.5, 0.1562, 1.0, 0.125, 1.0, 0.125, 0.5, 0.125, 0.5, 0.125, 1.0, 0.09375, 1.0, 0.09375, 0.5, 0.09375, 0.5, 0.09375, 1.0, 0.0625, 1.0, 0.0625, 0.5, 0.2968, 0.4854, 0.25, 0.49, 0.2032, 0.4854, 0.1582, 0.4717, 0.1167, 0.4496, 0.08029, 0.4197, 0.05045, 0.3833, 0.02827, 0.3418, 0.01461, 0.2968, 0.01, 0.25, 0.01461, 0.2032, 0.02827, 0.1582, 0.05045, 0.1167, 0.08029, 0.08029, 0.1167, 0.05045, 0.1582, 0.02827, 0.2032, 0.01461, 0.25, 0.01, 0.2968, 0.01461, 0.3418, 0.02827, 0.3833, 0.05045, 0.4197, 0.08029, 0.4496, 0.1167, 0.4717, 0.1582, 0.4854, 0.2032, 0.49, 0.25, 0.4854, 0.2968, 0.4717, 0.3418, 0.4496, 0.3833, 0.4197, 0.4197, 0.3833, 0.4496, 0.3418, 0.4717, 0.0625, 0.5, 0.0625, 1.0, 0.03125, 1.0, 0.03125, 0.5, 0.03125, 0.5, 0.03125, 1.0, 0.0, 1.0, 0.0, 0.5, 0.75, 0.49, 0.7968, 0.4854, 0.8418, 0.4717, 0.8833, 0.4496, 0.9197, 0.4197, 0.9496, 0.3833, 0.9717, 0.3418, 0.9854, 0.2968, 0.99, 0.25, 0.9854, 0.2032, 0.9717, 0.1582, 0.9496, 0.1167, 0.9197, 0.08029, 0.8833, 0.05045, 0.8418, 0.02827, 0.7968, 0.01461, 0.75, 0.01, 0.7032, 0.01461, 0.6582, 0.02827, 0.6167, 0.05045, 0.5803, 0.08029, 0.5504, 0.1167, 0.5283, 0.1582, 0.5146, 0.2032, 0.51, 0.25, 0.5146, 0.2968, 0.5283, 0.3418, 0.5504, 0.3833, 0.5803, 0.4197, 0.6167, 0.4496, 0.6582, 0.4717, 0.7032, 0.4854])
me_cylinder_005.materials.append(mat_material_002)
me_cylinder_005.update()
me_cylinder_002 = bpy.data.meshes.new('Cylinder.002')
me_cylinder_002.from_pydata([(0.0, 1.0, -1.0), (0.0, 1.0, 1.0), (0.1951, 0.9808, -1.0), (0.1951, 0.9808, 1.0), (0.3827, 0.9239, -1.0), (0.3827, 0.9239, 1.0), (0.5556, 0.8315, -1.0), (0.5556, 0.8315, 1.0), (0.7071, 0.7071, -1.0), (0.7071, 0.7071, 1.0), (0.8315, 0.5556, -1.0), (0.8315, 0.5556, 1.0), (0.9239, 0.3827, -1.0), (0.9239, 0.3827, 1.0), (0.9808, 0.1951, -1.0), (0.9808, 0.1951, 1.0), (1.0, 0.0, -1.0), (1.0, 0.0, 1.0), (0.9808, -0.1951, -1.0), (0.9808, -0.1951, 1.0), (0.9239, -0.3827, -1.0), (0.9239, -0.3827, 1.0), (0.8315, -0.5556, -1.0), (0.8315, -0.5556, 1.0), (0.7071, -0.7071, -1.0), (0.7071, -0.7071, 1.0), (0.5556, -0.8315, -1.0), (0.5556, -0.8315, 1.0), (0.3827, -0.9239, -1.0), (0.3827, -0.9239, 1.0), (0.1951, -0.9808, -1.0), (0.1951, -0.9808, 1.0), (0.0, -1.0, -1.0), (0.0, -1.0, 1.0), (-0.1951, -0.9808, -1.0), (-0.1951, -0.9808, 1.0), (-0.3827, -0.9239, -1.0), (-0.3827, -0.9239, 1.0), (-0.5556, -0.8315, -1.0), (-0.5556, -0.8315, 1.0), (-0.7071, -0.7071, -1.0), (-0.7071, -0.7071, 1.0), (-0.8315, -0.5556, -1.0), (-0.8315, -0.5556, 1.0), (-0.9239, -0.3827, -1.0), (-0.9239, -0.3827, 1.0), (-0.9808, -0.1951, -1.0), (-0.9808, -0.1951, 1.0), (-1.0, 0.0, -1.0), (-1.0, 0.0, 1.0), (-0.9808, 0.1951, -1.0), (-0.9808, 0.1951, 1.0), (-0.9239, 0.3827, -1.0), (-0.9239, 0.3827, 1.0), (-0.8315, 0.5556, -1.0), (-0.8315, 0.5556, 1.0), (-0.7071, 0.7071, -1.0), (-0.7071, 0.7071, 1.0), (-0.5556, 0.8315, -1.0), (-0.5556, 0.8315, 1.0), (-0.3827, 0.9239, -1.0), (-0.3827, 0.9239, 1.0), (-0.1951, 0.9808, -1.0), (-0.1951, 0.9808, 1.0)], [], [(0, 2, 3, 1), (2, 4, 5, 3), (4, 6, 7, 5), (6, 8, 9, 7), (8, 10, 11, 9), (10, 12, 13, 11), (12, 14, 15, 13), (14, 16, 17, 15), (16, 18, 19, 17), (18, 20, 21, 19), (20, 22, 23, 21), (22, 24, 25, 23), (24, 26, 27, 25), (26, 28, 29, 27), (28, 30, 31, 29), (30, 32, 33, 31), (32, 34, 35, 33), (34, 36, 37, 35), (36, 38, 39, 37), (38, 40, 41, 39), (40, 42, 43, 41), (42, 44, 45, 43), (44, 46, 47, 45), (46, 48, 49, 47), (48, 50, 51, 49), (50, 52, 53, 51), (52, 54, 55, 53), (54, 56, 57, 55), (56, 58, 59, 57), (58, 60, 61, 59), (60, 62, 63, 61), (62, 0, 1, 63), (0, 62, 60, 58, 56, 54, 52, 50, 48, 46, 44, 42, 40, 38, 36, 34, 32, 30, 28, 26, 24, 22, 20, 18, 16, 14, 12, 10, 8, 6, 4, 2)])
_uv = me_cylinder_002.uv_layers.new(name='UVMap')
_uv.uv.foreach_set('vector', [1.0, 0.5, 0.9688, 0.5, 0.9688, 1.0, 1.0, 1.0, 0.9688, 0.5, 0.9375, 0.5, 0.9375, 1.0, 0.9688, 1.0, 0.9375, 0.5, 0.9062, 0.5, 0.9062, 1.0, 0.9375, 1.0, 0.9062, 0.5, 0.875, 0.5, 0.875, 1.0, 0.9062, 1.0, 0.875, 0.5, 0.8438, 0.5, 0.8438, 1.0, 0.875, 1.0, 0.8438, 0.5, 0.8125, 0.5, 0.8125, 1.0, 0.8438, 1.0, 0.8125, 0.5, 0.7812, 0.5, 0.7812, 1.0, 0.8125, 1.0, 0.7812, 0.5, 0.75, 0.5, 0.75, 1.0, 0.7812, 1.0, 0.75, 0.5, 0.7188, 0.5, 0.7188, 1.0, 0.75, 1.0, 0.7188, 0.5, 0.6875, 0.5, 0.6875, 1.0, 0.7188, 1.0, 0.6875, 0.5, 0.6562, 0.5, 0.6562, 1.0, 0.6875, 1.0, 0.6562, 0.5, 0.625, 0.5, 0.625, 1.0, 0.6562, 1.0, 0.625, 0.5, 0.5938, 0.5, 0.5938, 1.0, 0.625, 1.0, 0.5938, 0.5, 0.5625, 0.5, 0.5625, 1.0, 0.5938, 1.0, 0.5625, 0.5, 0.5312, 0.5, 0.5312, 1.0, 0.5625, 1.0, 0.5312, 0.5, 0.5, 0.5, 0.5, 1.0, 0.5312, 1.0, 0.5, 0.5, 0.4688, 0.5, 0.4688, 1.0, 0.5, 1.0, 0.4688, 0.5, 0.4375, 0.5, 0.4375, 1.0, 0.4688, 1.0, 0.4375, 0.5, 0.4062, 0.5, 0.4062, 1.0, 0.4375, 1.0, 0.4062, 0.5, 0.375, 0.5, 0.375, 1.0, 0.4062, 1.0, 0.375, 0.5, 0.3438, 0.5, 0.3438, 1.0, 0.375, 1.0, 0.3438, 0.5, 0.3125, 0.5, 0.3125, 1.0, 0.3438, 1.0, 0.3125, 0.5, 0.2812, 0.5, 0.2812, 1.0, 0.3125, 1.0, 0.2812, 0.5, 0.25, 0.5, 0.25, 1.0, 0.2812, 1.0, 0.25, 0.5, 0.2188, 0.5, 0.2188, 1.0, 0.25, 1.0, 0.2188, 0.5, 0.1875, 0.5, 0.1875, 1.0, 0.2188, 1.0, 0.1875, 0.5, 0.1562, 0.5, 0.1562, 1.0, 0.1875, 1.0, 0.1562, 0.5, 0.125, 0.5, 0.125, 1.0, 0.1562, 1.0, 0.125, 0.5, 0.09375, 0.5, 0.09375, 1.0, 0.125, 1.0, 0.09375, 0.5, 0.0625, 0.5, 0.0625, 1.0, 0.09375, 1.0, 0.0625, 0.5, 0.03125, 0.5, 0.03125, 1.0, 0.0625, 1.0, 0.03125, 0.5, 0.0, 0.5, 0.0, 1.0, 0.03125, 1.0, 0.75, 0.49, 0.7032, 0.4854, 0.6582, 0.4717, 0.6167, 0.4496, 0.5803, 0.4197, 0.5504, 0.3833, 0.5283, 0.3418, 0.5146, 0.2968, 0.51, 0.25, 0.5146, 0.2032, 0.5283, 0.1582, 0.5504, 0.1167, 0.5803, 0.08029, 0.6167, 0.05045, 0.6582, 0.02827, 0.7032, 0.01461, 0.75, 0.01, 0.7968, 0.01461, 0.8418, 0.02827, 0.8833, 0.05045, 0.9197, 0.08029, 0.9496, 0.1167, 0.9717, 0.1582, 0.9854, 0.2032, 0.99, 0.25, 0.9854, 0.2968, 0.9717, 0.3418, 0.9496, 0.3833, 0.9197, 0.4197, 0.8833, 0.4496, 0.8418, 0.4717, 0.7968, 0.4854])
me_cylinder_002.materials.append(mat_material_004)
me_cylinder_002.update()

# ---- objects
ob_cylinder = bpy.data.objects.new('Cylinder', me_cylinder)
ob_cylinder_001 = bpy.data.objects.new('Cylinder.001', me_cylinder_001)
ob_cylinder_002 = bpy.data.objects.new('Cylinder.002', me_cylinder_003)
ob_cube = bpy.data.objects.new('Cube', me_cube_001)
ob_cylinder_003 = bpy.data.objects.new('Cylinder.003', me_cylinder_005)
ob_cylinder_004 = bpy.data.objects.new('Cylinder.004', me_cylinder_002)

# ---- transforms, parenting, visibility, modifiers, constraints
ob_cylinder.location = (0.0, 0.0, 4.492)
ob_cylinder.scale = (1.966, 1.966, 4.067)
ob_cylinder_001.location = (0.0, 0.0, 8.535)
ob_cylinder_001.scale = (2.051, 2.051, 0.07264)
ob_cylinder_002.location = (0.0, 0.0, 4.492)
ob_cylinder_002.scale = (1.966, 1.966, 4.067)
ob_cube.location = (0.0, -0.03163, 8.801)
ob_cube.rotation_euler = (2.674, -0.0, 0.0)
ob_cube.scale = (0.4398, 0.5516, 0.03673)
ob_cylinder_003.location = (0.0, 0.0, 4.492)
ob_cylinder_003.scale = (1.966, 1.966, 4.067)
ob_cylinder_004.location = (0.0, 0.0, 6.523)
ob_cylinder_004.scale = (1.694, 1.694, 1.694)

# ---- collection membership
col_collection.objects.link(ob_cylinder)
col_collection.objects.link(ob_cylinder_001)
col_collection.objects.link(ob_cylinder_002)
col_collection.objects.link(ob_cube)
col_collection.objects.link(ob_cylinder_003)
col_collection.objects.link(ob_cylinder_004)

# ---- scene / render settings (as saved in the file)
scene.frame_start = 1; scene.frame_end = 250; scene.frame_set(1)
scene.render.engine = 'BLENDER_EEVEE_NEXT'
scene.cycles.sampling_pattern = 'TABULATED_SOBOL'
scene.view_settings.view_transform = 'Filmic'
bpy.context.view_layer.update()

# ---- added for rendering (the .blend has no active camera and no usable light): camera, sun
cam_auto = bpy.data.cameras.new('AutoCamera')
cam_auto.lens = 50.0
cam_auto.sensor_width = 36.0
cam_auto.clip_end = 1000.0
ob_auto_camera = bpy.data.objects.new('AutoCamera', cam_auto)
scene.collection.objects.link(ob_auto_camera)
ob_auto_camera.location = (10.0139, -12.0167, 12.5785)
ob_auto_camera.rotation_euler = (1.09748, -7.21219e-08, 0.694738)
scene.camera = ob_auto_camera
light_auto_sun = bpy.data.lights.new('AutoSun', 'SUN')
light_auto_sun.energy = 3.0
light_auto_sun.angle = 0.0523599
ob_auto_sun = bpy.data.objects.new('AutoSun', light_auto_sun)
scene.collection.objects.link(ob_auto_sun)
ob_auto_sun.rotation_euler = (0.872665, 0.174533, 0.523599)
bpy.context.view_layer.update()
